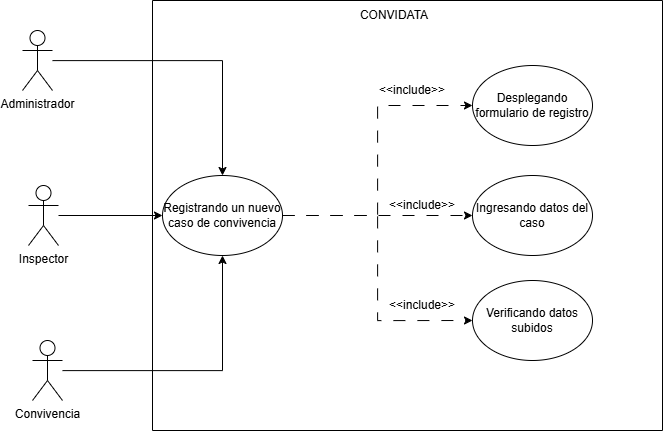

The diagram above was exported from draw.io. Its source (the exported page's mxGraphModel, read from the mxfile embedded in the PNG):
<mxGraphModel dx="1462" dy="1171" grid="1" gridSize="10" guides="1" tooltips="1" connect="1" arrows="1" fold="1" page="1" pageScale="1" pageWidth="827" pageHeight="1169" math="0" shadow="0">
  <root>
    <mxCell id="0" />
    <mxCell id="1" parent="0" />
    <mxCell id="g1gHA0Ft58KfQlCmyd3T-20" parent="1" style="swimlane;startSize=0;labelBackgroundColor=none;rounded=1;" value="" vertex="1">
      <mxGeometry height="430" width="510" x="1330" y="60" as="geometry" />
    </mxCell>
    <mxCell id="g1gHA0Ft58KfQlCmyd3T-21" edge="1" parent="g1gHA0Ft58KfQlCmyd3T-20" source="g1gHA0Ft58KfQlCmyd3T-24" style="edgeStyle=orthogonalEdgeStyle;rounded=0;orthogonalLoop=1;jettySize=auto;html=1;entryX=0;entryY=0.5;entryDx=0;entryDy=0;dashed=1;dashPattern=12 12;" target="g1gHA0Ft58KfQlCmyd3T-27">
      <mxGeometry relative="1" as="geometry" />
    </mxCell>
    <mxCell id="g1gHA0Ft58KfQlCmyd3T-22" edge="1" parent="g1gHA0Ft58KfQlCmyd3T-20" source="g1gHA0Ft58KfQlCmyd3T-24" style="edgeStyle=orthogonalEdgeStyle;rounded=0;orthogonalLoop=1;jettySize=auto;html=1;entryX=0;entryY=0.5;entryDx=0;entryDy=0;dashed=1;dashPattern=12 12;" target="g1gHA0Ft58KfQlCmyd3T-31">
      <mxGeometry relative="1" as="geometry" />
    </mxCell>
    <mxCell id="g1gHA0Ft58KfQlCmyd3T-23" edge="1" parent="g1gHA0Ft58KfQlCmyd3T-20" source="g1gHA0Ft58KfQlCmyd3T-24" style="edgeStyle=orthogonalEdgeStyle;rounded=0;orthogonalLoop=1;jettySize=auto;html=1;entryX=0;entryY=0.5;entryDx=0;entryDy=0;dashed=1;dashPattern=12 12;" target="g1gHA0Ft58KfQlCmyd3T-28">
      <mxGeometry relative="1" as="geometry" />
    </mxCell>
    <mxCell id="g1gHA0Ft58KfQlCmyd3T-24" parent="g1gHA0Ft58KfQlCmyd3T-20" style="ellipse;whiteSpace=wrap;html=1;labelBackgroundColor=none;rounded=1;" value="Registrando un nuevo caso de convivencia" vertex="1">
      <mxGeometry height="80" width="120" x="10" y="175" as="geometry" />
    </mxCell>
    <mxCell id="g1gHA0Ft58KfQlCmyd3T-25" parent="g1gHA0Ft58KfQlCmyd3T-20" style="text;html=1;whiteSpace=wrap;strokeColor=none;fillColor=none;align=center;verticalAlign=middle;rounded=1;labelBackgroundColor=none;" value="CONVIDATA" vertex="1">
      <mxGeometry height="30" width="60" x="211.75" as="geometry" />
    </mxCell>
    <mxCell id="g1gHA0Ft58KfQlCmyd3T-27" parent="g1gHA0Ft58KfQlCmyd3T-20" style="ellipse;whiteSpace=wrap;html=1;" value="Desplegando formulario de registro" vertex="1">
      <mxGeometry height="80" width="120" x="320" y="65" as="geometry" />
    </mxCell>
    <mxCell id="g1gHA0Ft58KfQlCmyd3T-28" parent="g1gHA0Ft58KfQlCmyd3T-20" style="ellipse;whiteSpace=wrap;html=1;" value="Verificando datos subidos" vertex="1">
      <mxGeometry height="80" width="120" x="320" y="280" as="geometry" />
    </mxCell>
    <mxCell id="g1gHA0Ft58KfQlCmyd3T-29" parent="g1gHA0Ft58KfQlCmyd3T-20" style="text;html=1;whiteSpace=wrap;strokeColor=none;fillColor=none;align=center;verticalAlign=middle;rounded=1;labelBackgroundColor=none;" value="&amp;lt;&amp;lt;include&amp;gt;&amp;gt;" vertex="1">
      <mxGeometry height="30" width="60" x="240" y="290" as="geometry" />
    </mxCell>
    <mxCell id="g1gHA0Ft58KfQlCmyd3T-30" parent="g1gHA0Ft58KfQlCmyd3T-20" style="text;html=1;whiteSpace=wrap;strokeColor=none;fillColor=none;align=center;verticalAlign=middle;rounded=0;" value="&amp;lt;&amp;lt;include&amp;gt;&amp;gt;" vertex="1">
      <mxGeometry height="30" width="60" x="230" y="75" as="geometry" />
    </mxCell>
    <mxCell id="g1gHA0Ft58KfQlCmyd3T-31" parent="g1gHA0Ft58KfQlCmyd3T-20" style="ellipse;whiteSpace=wrap;html=1;" value="Ingresando datos del caso" vertex="1">
      <mxGeometry height="80" width="120" x="320" y="175" as="geometry" />
    </mxCell>
    <mxCell id="g1gHA0Ft58KfQlCmyd3T-32" parent="g1gHA0Ft58KfQlCmyd3T-20" style="text;html=1;whiteSpace=wrap;strokeColor=none;fillColor=none;align=center;verticalAlign=middle;rounded=0;" value="&amp;lt;&amp;lt;include&amp;gt;&amp;gt;" vertex="1">
      <mxGeometry height="30" width="60" x="240" y="190" as="geometry" />
    </mxCell>
    <mxCell id="g1gHA0Ft58KfQlCmyd3T-33" edge="1" parent="1" source="g1gHA0Ft58KfQlCmyd3T-34" style="edgeStyle=orthogonalEdgeStyle;rounded=0;orthogonalLoop=1;jettySize=auto;html=1;entryX=0.5;entryY=0;entryDx=0;entryDy=0;" target="g1gHA0Ft58KfQlCmyd3T-24">
      <mxGeometry relative="1" as="geometry" />
    </mxCell>
    <mxCell id="g1gHA0Ft58KfQlCmyd3T-34" parent="1" style="shape=umlActor;verticalLabelPosition=bottom;verticalAlign=top;html=1;outlineConnect=0;" value="Administrador" vertex="1">
      <mxGeometry height="60" width="30" x="1200" y="90" as="geometry" />
    </mxCell>
    <mxCell id="g1gHA0Ft58KfQlCmyd3T-35" edge="1" parent="1" source="g1gHA0Ft58KfQlCmyd3T-36" style="edgeStyle=orthogonalEdgeStyle;rounded=0;orthogonalLoop=1;jettySize=auto;html=1;" target="g1gHA0Ft58KfQlCmyd3T-24">
      <mxGeometry relative="1" as="geometry" />
    </mxCell>
    <mxCell id="g1gHA0Ft58KfQlCmyd3T-36" parent="1" style="shape=umlActor;verticalLabelPosition=bottom;verticalAlign=top;html=1;outlineConnect=0;" value="Inspector" vertex="1">
      <mxGeometry height="60" width="30" x="1206" y="245" as="geometry" />
    </mxCell>
    <mxCell id="g1gHA0Ft58KfQlCmyd3T-37" edge="1" parent="1" source="g1gHA0Ft58KfQlCmyd3T-38" style="edgeStyle=orthogonalEdgeStyle;rounded=0;orthogonalLoop=1;jettySize=auto;html=1;entryX=0.5;entryY=1;entryDx=0;entryDy=0;" target="g1gHA0Ft58KfQlCmyd3T-24">
      <mxGeometry relative="1" as="geometry" />
    </mxCell>
    <mxCell id="g1gHA0Ft58KfQlCmyd3T-38" parent="1" style="shape=umlActor;verticalLabelPosition=bottom;verticalAlign=top;html=1;outlineConnect=0;" value="Convivencia" vertex="1">
      <mxGeometry height="60" width="30" x="1210" y="400" as="geometry" />
    </mxCell>
  </root>
</mxGraphModel>